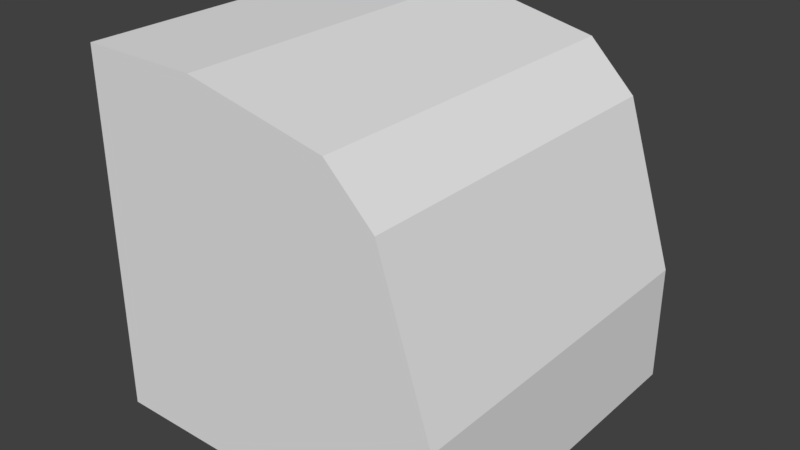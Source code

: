 # Source: broadwayroofcorner.blend  (saved by Blender 2.77.0; exported with 4.5.12 LTS)
import bpy
from mathutils import Matrix  # noqa: F401  (used for matrix-valued properties, if any)

bpy.ops.wm.read_factory_settings(use_empty=True)
scene = bpy.context.scene
scene.name = 'Scene'

# ---- collections
col_collection_1 = bpy.data.collections.new('Collection 1'); scene.collection.children.link(col_collection_1)

# ---- materials (node trees are filled in below, after node groups)
mat_material = bpy.data.materials.new('Material')
mat_material.alpha_threshold = 0.0
mat_material.use_transparent_shadow = False
mat_material.roughness = 0.5
mat_material.line_color = (0.0, 0.0, 0.0, 1.0)

# ---- material node trees

# ---- world
world_world = bpy.data.worlds.new('World'); scene.world = world_world
world_world.color = (0.05088, 0.05088, 0.05088)
world_world.use_sun_shadow = False
world_world.sun_shadow_jitter_overblur = 0.0
world_world.cycles.sampling_method = 'MANUAL'

# ---- meshes
me_cube = bpy.data.meshes.new('Cube')
me_cube.from_pydata([(1.0, 1.0, -1.0), (1.0, -1.0, -1.0), (-1.0, -1.0, -1.0), (-1.0, 1.0, -1.0), (-1.0, -1.0, 1.0), (-1.0, 1.0, 1.0), (0.4419, -1.0, 0.8378), (-0.3333, -1.0, 1.0), (1.0, -1.0, -0.3333), (0.7073, -1.0, 0.5752), (0.4419, 1.0, 0.8378), (-0.3333, 1.0, 1.0), (1.0, 1.0, -0.3333), (0.7073, 1.0, 0.5752)], [], [(4, 2, 1, 8, 9, 6, 7), (5, 11, 10, 13, 12, 0, 3), (0, 12, 8, 1), (9, 8, 12, 13), (9, 13, 10, 6), (7, 6, 10, 11), (5, 4, 7, 11)])
_uv = me_cube.uv_layers.new(name='UVMap')
_uv.uv.foreach_set('vector', [0.4998, 0.0002117, 0.4998, 0.4998, 0.0002117, 0.4998, 0.0002118, 0.3333, 0.07333, 0.1063, 0.1396, 0.04072, 0.3333, 0.0002118, 0.0002117, 0.5002, 0.0002117, 0.6667, 0.04072, 0.8604, 0.1063, 0.9267, 0.3333, 0.9998, 0.4998, 0.9998, 0.4998, 0.5002, 0.6667, 0.9998, 0.5002, 0.9998, 0.5002, 0.5002, 0.6667, 0.5002, 0.5002, 0.0002117, 0.7272, 0.0002118, 0.7272, 0.4998, 0.5002, 0.4998, 0.9217, 0.4998, 0.9217, 0.0002117, 0.9879, 0.0002117, 0.9879, 0.4998, 0.9212, 0.4998, 0.7276, 0.4998, 0.7276, 0.0002117, 0.9212, 0.0002118, 0.0002117, 0.5002, 0.4998, 0.5002, 0.4998, 0.6667, 0.0002117, 0.6667])
me_cube.materials.append(mat_material)
me_cube.use_remesh_preserve_volume = False
me_cube.use_remesh_preserve_attributes = False
me_cube.use_mirror_vertex_groups = False
me_cube.update()

# ---- objects
ob_cube = bpy.data.objects.new('Cube', me_cube)

# ---- transforms, parenting, visibility, modifiers, constraints
ob_cube.location = (0.0, 0.0, 0.0)
ob_cube.lock_rotations_4d = False
ob_cube.empty_display_type = 'ARROWS'
ob_cube.lineart.crease_threshold = 0.0

# ---- collection membership
col_collection_1.objects.link(ob_cube)

# ---- scene / render settings (as saved in the file)
scene.frame_start = 1; scene.frame_end = 250; scene.frame_set(1)
scene.render.engine = 'BLENDER_EEVEE_NEXT'
scene.render.resolution_percentage = 50
scene.render.dither_intensity = 0.0
scene.cycles.use_denoising = False
scene.cycles.samples = 128
scene.cycles.sampling_pattern = 'TABULATED_SOBOL'
scene.cycles.light_sampling_threshold = 0.0
scene.cycles.use_adaptive_sampling = False
scene.cycles.use_light_tree = False
scene.cycles.blur_glossy = 0.0
scene.cycles.sample_clamp_indirect = 0.0
scene.view_settings.view_transform = 'Standard'
bpy.context.view_layer.update()

# ---- added for rendering (the .blend has no active camera and no usable light): camera, sun
cam_auto = bpy.data.cameras.new('AutoCamera')
cam_auto.lens = 50.0
cam_auto.sensor_width = 36.0
cam_auto.clip_end = 1000.0
ob_auto_camera = bpy.data.objects.new('AutoCamera', cam_auto)
scene.collection.objects.link(ob_auto_camera)
ob_auto_camera.location = (3.20507, -3.84609, 2.56406)
ob_auto_camera.rotation_euler = (1.09748, -7.21219e-08, 0.694738)
scene.camera = ob_auto_camera
light_auto_sun = bpy.data.lights.new('AutoSun', 'SUN')
light_auto_sun.energy = 3.0
light_auto_sun.angle = 0.0523599
ob_auto_sun = bpy.data.objects.new('AutoSun', light_auto_sun)
scene.collection.objects.link(ob_auto_sun)
ob_auto_sun.rotation_euler = (0.872665, 0.174533, 0.523599)
bpy.context.view_layer.update()
